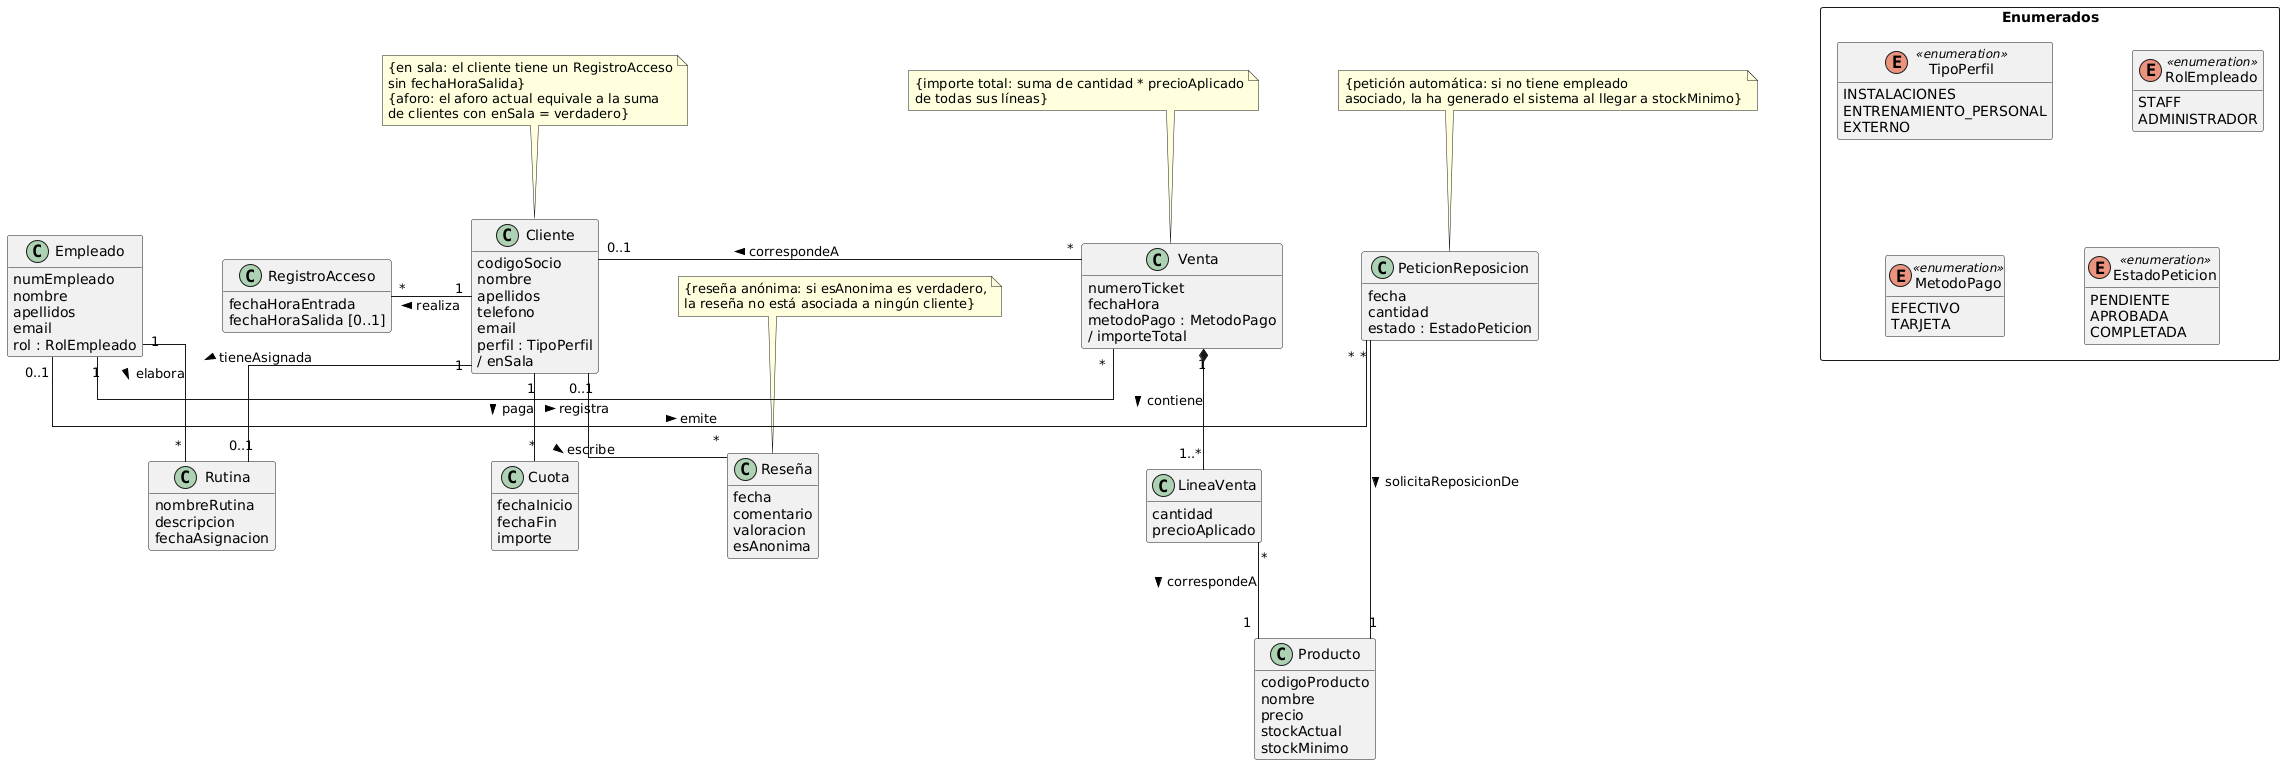

The diagram above was rendered by PlantUML. Its source (embedded in the PNG):
@startuml
skinparam classAttributeIconSize 0
skinparam linetype ortho
skinparam shadowing false
skinparam nodesep 80
skinparam ranksep 80
hide methods
hide empty members

' ===== Enumeraciones =====
package "Enumerados" <<Rectangle>> {
  enum TipoPerfil <<enumeration>> {
    INSTALACIONES
    ENTRENAMIENTO_PERSONAL
    EXTERNO
  }

  enum RolEmpleado <<enumeration>> {
    STAFF
    ADMINISTRADOR
  }

  enum MetodoPago <<enumeration>> {
    EFECTIVO
    TARJETA
  }

  enum EstadoPeticion <<enumeration>> {
    PENDIENTE
    APROBADA
    COMPLETADA
  }
}

' ===== Clases Principales =====
class Cliente {
  codigoSocio
  nombre
  apellidos
  telefono
  email
  perfil : TipoPerfil
  / enSala
}

class Empleado {
  numEmpleado
  nombre
  apellidos
  email
  rol : RolEmpleado
}

' ===== Clases Secundarias =====
class Cuota {
  fechaInicio
  fechaFin
  importe
}

class RegistroAcceso {
  fechaHoraEntrada
  fechaHoraSalida [0..1]
}

class Rutina {
  nombreRutina
  descripcion
  fechaAsignacion
}

class Reseña {
  fecha
  comentario
  valoracion
  esAnonima
}

' ===== Clases Ventas e Inventario =====
class Venta {
  numeroTicket
  fechaHora
  metodoPago : MetodoPago
  / importeTotal
}

class LineaVenta {
  cantidad
  precioAplicado
}

class Producto {
  codigoProducto
  nombre
  precio
  stockActual
  stockMinimo
}

class PeticionReposicion {
  fecha
  cantidad
  estado : EstadoPeticion
}

' ===== Relaciones =====
Cliente "1" -left- "*" RegistroAcceso : realiza >
Cliente "1" -down- "*" Cuota : paga >
Cliente "1" -down- "0..1" Rutina : tieneAsignada >
Cliente "0..1" -down- "*" Reseña : escribe >

Empleado "1" -down- "*" Rutina : elabora >
Empleado "1" -right- "*" Venta : registra >
Empleado "0..1" -right- "*" PeticionReposicion : emite >

Venta "*" -left- "0..1" Cliente : correspondeA >
Venta "1" *-- "1..*" LineaVenta : contiene >
LineaVenta "*" -down- "1" Producto : correspondeA >

PeticionReposicion "*" -down- "1" Producto : solicitaReposicionDe >

' ===== Restricciones =====
note "{en sala: el cliente tiene un RegistroAcceso\nsin fechaHoraSalida}\n{aforo: el aforo actual equivale a la suma\nde clientes con enSala = verdadero}" as N_Cliente
N_Cliente .. Cliente

note "{reseña anónima: si esAnonima es verdadero,\nla reseña no está asociada a ningún cliente}" as N_Reseña
N_Reseña .. Reseña

note "{importe total: suma de cantidad * precioAplicado\nde todas sus líneas}" as N_Venta
N_Venta .. Venta

note "{petición automática: si no tiene empleado\nasociado, la ha generado el sistema al llegar a stockMinimo}" as N_Peticion
N_Peticion .. PeticionReposicion

@endl